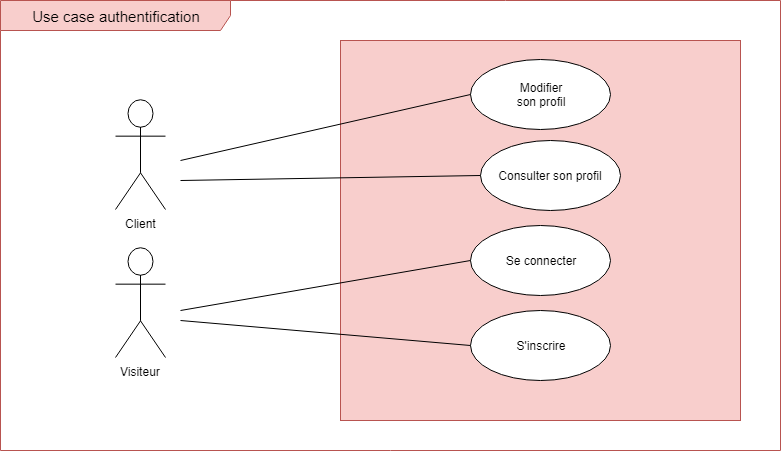

The diagram above was exported from draw.io. Its source (the exported page's mxGraphModel, read from the mxfile embedded in the PNG):
<mxGraphModel dx="1074" dy="535" grid="1" gridSize="10" guides="1" tooltips="1" connect="1" arrows="1" fold="1" page="1" pageScale="1" pageWidth="1169" pageHeight="827" math="0" shadow="0">
  <root>
    <mxCell id="0" />
    <mxCell id="1" parent="0" />
    <mxCell id="Nn71W0hbLt6d4WqGeuos-1" value="&lt;font style=&quot;font-size: 15px&quot;&gt;Use case authentification&lt;/font&gt;" style="shape=umlFrame;whiteSpace=wrap;html=1;width=230;height=30;fillColor=#f8cecc;strokeColor=#b85450;" parent="1" vertex="1">
      <mxGeometry x="20" y="20" width="780" height="450" as="geometry" />
    </mxCell>
    <mxCell id="Nn71W0hbLt6d4WqGeuos-2" value="" style="rounded=0;whiteSpace=wrap;html=1;fillColor=#f8cecc;strokeColor=#b85450;" parent="1" vertex="1">
      <mxGeometry x="360" y="60" width="400" height="380" as="geometry" />
    </mxCell>
    <mxCell id="Nn71W0hbLt6d4WqGeuos-3" value="Client" style="shape=umlActor;verticalLabelPosition=bottom;labelBackgroundColor=#ffffff;verticalAlign=top;html=1;outlineConnect=0;" parent="1" vertex="1">
      <mxGeometry x="135" y="119" width="50" height="110" as="geometry" />
    </mxCell>
    <mxCell id="Nn71W0hbLt6d4WqGeuos-4" value="Visiteur" style="shape=umlActor;verticalLabelPosition=bottom;labelBackgroundColor=#ffffff;verticalAlign=top;html=1;outlineConnect=0;" parent="1" vertex="1">
      <mxGeometry x="135" y="267" width="50" height="110" as="geometry" />
    </mxCell>
    <mxCell id="Nn71W0hbLt6d4WqGeuos-6" value="Se connecter" style="ellipse;whiteSpace=wrap;html=1;" parent="1" vertex="1">
      <mxGeometry x="490" y="245" width="140" height="70" as="geometry" />
    </mxCell>
    <mxCell id="Nn71W0hbLt6d4WqGeuos-7" value="S'inscrire" style="ellipse;whiteSpace=wrap;html=1;" parent="1" vertex="1">
      <mxGeometry x="490" y="330" width="140" height="70" as="geometry" />
    </mxCell>
    <mxCell id="Nn71W0hbLt6d4WqGeuos-9" value="Modifier&lt;br&gt;son profil&lt;br&gt;" style="ellipse;whiteSpace=wrap;html=1;" parent="1" vertex="1">
      <mxGeometry x="490" y="79" width="140" height="70" as="geometry" />
    </mxCell>
    <mxCell id="Nn71W0hbLt6d4WqGeuos-10" value="Consulter son profil" style="ellipse;whiteSpace=wrap;html=1;" parent="1" vertex="1">
      <mxGeometry x="500" y="160" width="140" height="70" as="geometry" />
    </mxCell>
    <mxCell id="ofkliC_7w1fWBqmR7lZq-1" value="" style="endArrow=none;html=1;entryX=0;entryY=0.5;entryDx=0;entryDy=0;" edge="1" parent="1" target="Nn71W0hbLt6d4WqGeuos-7">
      <mxGeometry width="50" height="50" relative="1" as="geometry">
        <mxPoint x="200" y="340" as="sourcePoint" />
        <mxPoint x="250" y="290" as="targetPoint" />
      </mxGeometry>
    </mxCell>
    <mxCell id="ofkliC_7w1fWBqmR7lZq-2" value="" style="endArrow=none;html=1;entryX=0;entryY=0.5;entryDx=0;entryDy=0;" edge="1" parent="1" target="Nn71W0hbLt6d4WqGeuos-6">
      <mxGeometry width="50" height="50" relative="1" as="geometry">
        <mxPoint x="200" y="330" as="sourcePoint" />
        <mxPoint x="250" y="280" as="targetPoint" />
      </mxGeometry>
    </mxCell>
    <mxCell id="ofkliC_7w1fWBqmR7lZq-5" value="" style="endArrow=none;html=1;entryX=0;entryY=0.5;entryDx=0;entryDy=0;" edge="1" parent="1" target="Nn71W0hbLt6d4WqGeuos-9">
      <mxGeometry width="50" height="50" relative="1" as="geometry">
        <mxPoint x="200" y="180" as="sourcePoint" />
        <mxPoint x="250" y="130" as="targetPoint" />
      </mxGeometry>
    </mxCell>
    <mxCell id="ofkliC_7w1fWBqmR7lZq-6" value="" style="endArrow=none;html=1;entryX=0;entryY=0.5;entryDx=0;entryDy=0;" edge="1" parent="1" target="Nn71W0hbLt6d4WqGeuos-10">
      <mxGeometry width="50" height="50" relative="1" as="geometry">
        <mxPoint x="200" y="200" as="sourcePoint" />
        <mxPoint x="250" y="150" as="targetPoint" />
      </mxGeometry>
    </mxCell>
  </root>
</mxGraphModel>